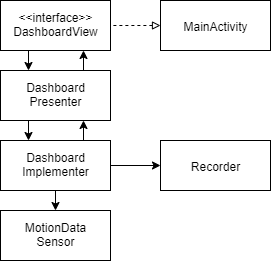

The diagram above was exported from draw.io. Its source (the exported page's mxGraphModel, read from the mxfile embedded in the PNG):
<mxGraphModel dx="1006" dy="685" grid="1" gridSize="10" guides="1" tooltips="1" connect="1" arrows="1" fold="1" page="1" pageScale="1" pageWidth="1169" pageHeight="1654" math="0" shadow="0">
  <root>
    <mxCell id="0" />
    <mxCell id="1" parent="0" />
    <mxCell id="uBlr7TOlPafHxQzJrHQB-10" style="edgeStyle=orthogonalEdgeStyle;rounded=0;orthogonalLoop=1;jettySize=auto;html=1;exitX=0.25;exitY=1;exitDx=0;exitDy=0;entryX=0.25;entryY=0;entryDx=0;entryDy=0;" edge="1" parent="1" source="uBlr7TOlPafHxQzJrHQB-1" target="uBlr7TOlPafHxQzJrHQB-2">
      <mxGeometry relative="1" as="geometry" />
    </mxCell>
    <mxCell id="uBlr7TOlPafHxQzJrHQB-1" value="&amp;lt;&amp;lt;interface&amp;gt;&amp;gt;&lt;br&gt;DashboardView" style="html=1;" vertex="1" parent="1">
      <mxGeometry x="230" y="270" width="110" height="50" as="geometry" />
    </mxCell>
    <mxCell id="uBlr7TOlPafHxQzJrHQB-11" style="edgeStyle=orthogonalEdgeStyle;rounded=0;orthogonalLoop=1;jettySize=auto;html=1;exitX=0.25;exitY=1;exitDx=0;exitDy=0;entryX=0.25;entryY=0;entryDx=0;entryDy=0;" edge="1" parent="1" source="uBlr7TOlPafHxQzJrHQB-2" target="uBlr7TOlPafHxQzJrHQB-3">
      <mxGeometry relative="1" as="geometry" />
    </mxCell>
    <mxCell id="uBlr7TOlPafHxQzJrHQB-13" style="edgeStyle=orthogonalEdgeStyle;rounded=0;orthogonalLoop=1;jettySize=auto;html=1;exitX=0.75;exitY=0;exitDx=0;exitDy=0;entryX=0.75;entryY=1;entryDx=0;entryDy=0;" edge="1" parent="1" source="uBlr7TOlPafHxQzJrHQB-2" target="uBlr7TOlPafHxQzJrHQB-1">
      <mxGeometry relative="1" as="geometry" />
    </mxCell>
    <mxCell id="uBlr7TOlPafHxQzJrHQB-2" value="Dashboard&lt;br&gt;Presenter" style="html=1;" vertex="1" parent="1">
      <mxGeometry x="230" y="340" width="110" height="50" as="geometry" />
    </mxCell>
    <mxCell id="uBlr7TOlPafHxQzJrHQB-12" style="edgeStyle=orthogonalEdgeStyle;rounded=0;orthogonalLoop=1;jettySize=auto;html=1;exitX=0.75;exitY=0;exitDx=0;exitDy=0;entryX=0.75;entryY=1;entryDx=0;entryDy=0;" edge="1" parent="1" source="uBlr7TOlPafHxQzJrHQB-3" target="uBlr7TOlPafHxQzJrHQB-2">
      <mxGeometry relative="1" as="geometry" />
    </mxCell>
    <mxCell id="uBlr7TOlPafHxQzJrHQB-14" style="edgeStyle=orthogonalEdgeStyle;rounded=0;orthogonalLoop=1;jettySize=auto;html=1;exitX=0.5;exitY=1;exitDx=0;exitDy=0;entryX=0.5;entryY=0;entryDx=0;entryDy=0;" edge="1" parent="1" source="uBlr7TOlPafHxQzJrHQB-3" target="uBlr7TOlPafHxQzJrHQB-4">
      <mxGeometry relative="1" as="geometry" />
    </mxCell>
    <mxCell id="uBlr7TOlPafHxQzJrHQB-15" style="edgeStyle=orthogonalEdgeStyle;rounded=0;orthogonalLoop=1;jettySize=auto;html=1;exitX=1;exitY=0.5;exitDx=0;exitDy=0;entryX=0;entryY=0.5;entryDx=0;entryDy=0;" edge="1" parent="1" source="uBlr7TOlPafHxQzJrHQB-3" target="uBlr7TOlPafHxQzJrHQB-7">
      <mxGeometry relative="1" as="geometry" />
    </mxCell>
    <mxCell id="uBlr7TOlPafHxQzJrHQB-3" value="Dashboard&lt;br&gt;Implementer" style="html=1;" vertex="1" parent="1">
      <mxGeometry x="230" y="410" width="110" height="50" as="geometry" />
    </mxCell>
    <mxCell id="uBlr7TOlPafHxQzJrHQB-4" value="MotionData&lt;br&gt;Sensor" style="html=1;" vertex="1" parent="1">
      <mxGeometry x="230" y="480" width="110" height="50" as="geometry" />
    </mxCell>
    <mxCell id="uBlr7TOlPafHxQzJrHQB-7" value="Recorder" style="html=1;" vertex="1" parent="1">
      <mxGeometry x="390" y="410" width="110" height="50" as="geometry" />
    </mxCell>
    <mxCell id="uBlr7TOlPafHxQzJrHQB-16" style="edgeStyle=orthogonalEdgeStyle;rounded=0;orthogonalLoop=1;jettySize=auto;html=1;exitX=0;exitY=0.5;exitDx=0;exitDy=0;entryX=1;entryY=0.5;entryDx=0;entryDy=0;endArrow=none;endFill=0;startArrow=block;startFill=0;dashed=1;" edge="1" parent="1" source="uBlr7TOlPafHxQzJrHQB-8" target="uBlr7TOlPafHxQzJrHQB-1">
      <mxGeometry relative="1" as="geometry" />
    </mxCell>
    <mxCell id="uBlr7TOlPafHxQzJrHQB-8" value="MainActivity" style="html=1;" vertex="1" parent="1">
      <mxGeometry x="390" y="270" width="110" height="50" as="geometry" />
    </mxCell>
  </root>
</mxGraphModel>